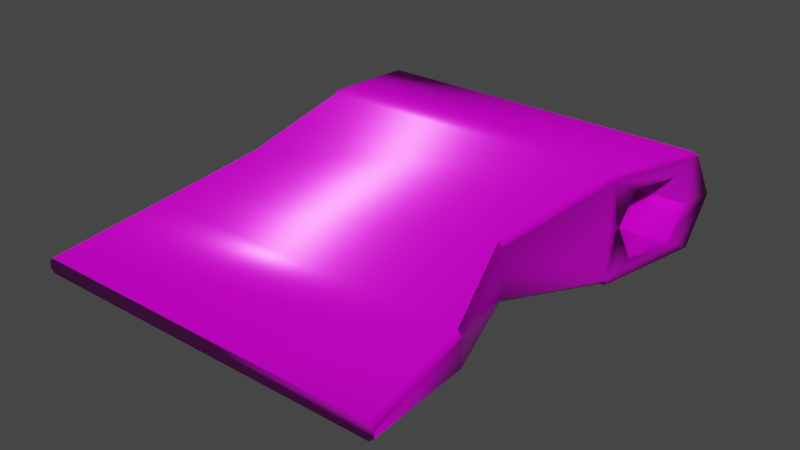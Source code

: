# Source: primerahojasegundobloque.blend  (saved by Blender 2.83.19; exported with 4.5.12 LTS)
import bpy
from mathutils import Matrix  # noqa: F401  (used for matrix-valued properties, if any)

bpy.ops.wm.read_factory_settings(use_empty=True)
scene = bpy.context.scene
scene.name = 'Scene'

# ---- collections
col_collection = bpy.data.collections.new('Collection'); scene.collection.children.link(col_collection)

# ---- images (referenced by path relative to the original .blend; pixels are not part of the script)
import os
ASSET_DIR = os.environ.get("B2B_ASSET_DIR", "")  # directory of the original .blend (textures are referenced by path, not embedded)
HERE = os.path.dirname(os.path.abspath(__file__))  # packed textures are extracted next to this script under _unpacked/

def load_image(name, relpath, width, height, colorspace="sRGB"):
    """Load a texture the original file referenced (path relative to the .blend, or extracted next to this script)."""
    p = next((c for c in (os.path.join(HERE, relpath), os.path.join(ASSET_DIR, relpath)) if relpath and os.path.exists(c)), "")
    if p:
        img = bpy.data.images.load(p, check_existing=True)
        img.name = name
    else:  # same state as the original file: an image datablock whose file is absent (Cycles renders it pink)
        img = bpy.data.images.new(name, width, height)
        img.source = "FILE"
        img.filepath = "//" + (relpath or name)
    img.colorspace_settings.name = colorspace
    return img
img_hojadehacha_defaultmaterial_height_png = load_image('hojadehacha_DefaultMaterial_Height.png', 'texturas/hojadehacha_DefaultMaterial_Height.png', 1024, 1024, 'sRGB')
img_hojadehacha_defaultmaterial_basecolor_png = load_image('hojadehacha_DefaultMaterial_BaseColor.png', 'texturas/hojadehacha_DefaultMaterial_BaseColor.png', 1024, 1024, 'sRGB')
img_hojadehacha_defaultmaterial_metallic_png = load_image('hojadehacha_DefaultMaterial_Metallic.png', 'texturas/hojadehacha_DefaultMaterial_Metallic.png', 1024, 1024, 'sRGB')
img_hojadehacha_defaultmaterial_normal_png = load_image('hojadehacha_DefaultMaterial_Normal.png', 'texturas/hojadehacha_DefaultMaterial_Normal.png', 1024, 1024, 'sRGB')
img_hojadehacha_defaultmaterial_roughness_png = load_image('hojadehacha_DefaultMaterial_Roughness.png', 'texturas/hojadehacha_DefaultMaterial_Roughness.png', 1024, 1024, 'sRGB')

# ---- materials (node trees are filled in below, after node groups)
mat_primerhojahacha = bpy.data.materials.new('primerhojahacha')
mat_primerhojahacha.use_transparent_shadow = False

# ---- material node trees
mat_primerhojahacha.use_nodes = True; mat_primerhojahacha.node_tree.nodes.clear()
_N = mat_primerhojahacha.node_tree.nodes; _L = mat_primerhojahacha.node_tree.links
n0 = _N.new('ShaderNodeBsdfPrincipled'); n0.name = 'Principled BSDF'; n0.location = (10, 300)
n0.distribution = 'GGX'
n0.subsurface_method = 'BURLEY'
n0.inputs[3].default_value = 1.45
n0.inputs[27].default_value = (0.0, 0.0, 0.0, 1.0)
n0.inputs[28].default_value = 1.0
n1 = _N.new('ShaderNodeOutputMaterial'); n1.name = 'Material Output'; n1.location = (300, 300)
n2 = _N.new('ShaderNodeTexImage'); n2.name = 'Image Texture.001'; n2.location = (-915, 513)
n2.image = img_hojadehacha_defaultmaterial_height_png
n3 = _N.new('ShaderNodeTexImage'); n3.name = 'Image Texture'; n3.location = (-451, 530)
n3.image = img_hojadehacha_defaultmaterial_basecolor_png
n4 = _N.new('ShaderNodeTexImage'); n4.name = 'Image Texture.002'; n4.location = (-618, 234)
n4.image = img_hojadehacha_defaultmaterial_metallic_png
n5 = _N.new('ShaderNodeNormalMap'); n5.name = 'Normal Map'; n5.location = (-242, -100)
n6 = _N.new('ShaderNodeTexImage'); n6.name = 'Image Texture.003'; n6.location = (-651, -131)
n6.image = img_hojadehacha_defaultmaterial_normal_png
n7 = _N.new('ShaderNodeTexImage'); n7.name = 'Image Texture.004'; n7.location = (-864, 53)
n7.image = img_hojadehacha_defaultmaterial_roughness_png
_L.new(n0.outputs[0], n1.inputs[0])
_L.new(n3.outputs[0], n0.inputs[0])
_L.new(n2.outputs[0], n0.inputs[13])
_L.new(n4.outputs[0], n0.inputs[1])
_L.new(n6.outputs[0], n5.inputs[1])
_L.new(n5.outputs[0], n0.inputs[5])
_L.new(n7.outputs[0], n0.inputs[2])
n1.is_active_output = True

# ---- world
world_world = bpy.data.worlds.new('World'); scene.world = world_world
world_world.use_nodes = True; world_world.node_tree.nodes.clear()
_N = world_world.node_tree.nodes; _L = world_world.node_tree.links
n0 = _N.new('ShaderNodeOutputWorld'); n0.name = 'World Output'; n0.location = (300, 300)
n1 = _N.new('ShaderNodeBackground'); n1.name = 'Background'; n1.location = (10, 300)
n1.inputs[0].default_value = (0.05088, 0.05088, 0.05088, 1.0)
_L.new(n1.outputs[0], n0.inputs[0])
n0.is_active_output = True
world_world.color = (0.05088, 0.05088, 0.05088)
world_world.use_sun_shadow = False
world_world.sun_shadow_jitter_overblur = 0.0

# ---- meshes
me_cube_004 = bpy.data.meshes.new('Cube.004')
me_cube_004.from_pydata([(-0.9991, 1.284, -1.051), (-0.999, 1.277, -0.502), (0.9858, 1.284, -1.051), (-0.9999, 1.439, -0.7918), (0.9983, 1.439, -0.7884), (0.9804, 1.221, -0.7761), (-0.9988, 1.221, -0.7761), (0.8832, 0.8498, -0.584), (-0.9927, 0.878, -0.5734), (0.948, 1.124, -0.5985), (-0.9967, 1.124, -0.5547), (0.8509, 0.7724, -0.7761), (-0.9907, 0.7407, -0.7948), (0.948, 1.124, -0.9753), (-0.9961, 1.124, -0.9954), (0.8832, 0.8498, -0.9737), (-0.992, 0.8496, -0.9954), (0.9841, 1.277, -1.051), (0.8467, 0.6949, -1.072), (-0.9991, 1.285, -1.05), (1.0, -1.254, -0.7611), (0.9749, -1.254, -0.7365), (0.9588, 1.277, -0.502), (0.9756, 1.241, -0.5247), (0.9851, 1.289, -0.5232), (0.6574, 1.355e-05, -0.6002), (0.6826, 1.355e-05, -0.6248), (0.8452, 0.6886, -0.4982), (0.8198, 0.6877, -0.4738), (0.9267, -0.627, -0.6929), (0.9015, -0.627, -0.6683), (0.9738, -1.254, -0.817), (1.0, -1.254, -0.7913), (0.6563, 1.366e-05, -0.9259), (0.6826, 1.365e-05, -0.9002), (0.845, 0.6878, -1.047), (0.8187, 0.6877, -1.072), (0.8467, 0.6949, -1.072), (0.9267, -0.627, -0.8458), (0.9004, -0.627, -0.8714), (-0.9762, -1.254, -0.7365), (-1.0, -1.254, -0.7605), (-0.9354, 1.366e-05, -0.6002), (-0.9593, 1.366e-05, -0.6242), (-0.9903, 0.6877, -0.4978), (-0.9665, 0.6877, -0.4738), (-0.9907, 0.7115, -0.4749), (-0.9906, 0.7088, -0.4848), (-0.9796, -0.627, -0.6923), (-0.9558, -0.627, -0.6683), (-1.0, -1.254, -0.7942), (-0.9774, -1.254, -0.817), (-0.9367, 1.355e-05, -0.9259), (-0.9593, 1.355e-05, -0.9031), (-0.9677, 0.6877, -1.072), (-0.9903, 0.6877, -1.05), (-0.9903, 0.6919, -1.05), (-0.9905, 0.7081, -1.063), (-0.9906, 0.7103, -1.072), (-0.9796, -0.627, -0.8487), (-0.9571, -0.627, -0.8714)], [], [(22, 1, 46, 45, 28), (0, 19, 3, 4, 2), (53, 43, 44, 55), (4, 3, 1, 22, 24), (38, 29, 20, 32), (52, 33, 39, 60), (8, 47, 46, 1, 10), (35, 27, 26, 34), (12, 16, 57, 56), (58, 57, 16, 14, 19, 0), (2, 4, 5, 13, 17), (18, 15, 11, 7, 27, 35, 37), (27, 7, 9, 23), (28, 45, 42, 25), (30, 49, 40, 21), (59, 48, 43, 53), (25, 42, 49, 30), (24, 23, 9, 5, 4), (12, 11, 15, 16), (16, 15, 13, 14), (14, 13, 5, 6), (6, 5, 9, 10), (10, 9, 7, 8), (8, 7, 11, 12), (34, 26, 29, 38), (17, 13, 15, 18), (0, 2, 17, 18, 37, 36, 54, 58), (10, 1, 3, 6), (19, 14, 6, 3), (56, 55, 44, 47, 8, 12), (22, 23, 24), (30, 21, 20, 29), (28, 25, 26, 27), (22, 28, 27, 23), (25, 30, 29, 26), (54, 36, 33, 52), (35, 36, 37), (39, 33, 34, 38), (33, 36, 35, 34), (31, 39, 38, 32), (31, 32, 20, 21, 40, 41, 50, 51), (44, 45, 46, 47), (49, 42, 43, 48), (42, 45, 44, 43), (40, 49, 48, 41), (60, 39, 31, 51), (54, 55, 56, 57, 58), (60, 51, 50, 59), (54, 52, 53, 55), (52, 60, 59, 53), (50, 41, 48, 59)])
me_cube_004.polygons.foreach_set('use_smooth', [1, 1, 1, 1, 1, 1, 1, 1, 1, 1, 1, 1, 1, 1, 1, 1, 1, 1, 0, 0, 0, 0, 0, 0, 1, 1, 1, 1, 1, 1, 1, 1, 1, 1, 1, 1, 1, 1, 1, 1, 1, 1, 1, 1, 1, 1, 1, 1, 1, 1, 1])
_uv = me_cube_004.uv_layers.new(name='UVMap')
_uv.uv.foreach_set('vector', [0.767, 0.5585, 0.3861, 0.561, 0.3872, 0.4375, 0.3918, 0.4323, 0.7394, 0.43, 0.4818, 1.0, 0.4817, 1.0, 0.4507, 0.9998, 0.4501, 0.561, 0.4818, 0.5641, 0.7986, 0.2768, 0.8528, 0.2739, 0.8838, 0.4235, 0.7766, 0.4293, 0.4501, 0.561, 0.4507, 0.9998, 0.3861, 0.9996, 0.3861, 0.5697, 0.3909, 0.5639, 0.9218, 0.4529, 0.9515, 0.4543, 0.9331, 0.5912, 0.9273, 0.591, 0.01075, 0.2834, 0.3207, 0.2853, 0.3675, 0.4238, 0.006105, 0.4215, 0.8709, 0.466, 0.8865, 0.4279, 0.8885, 0.4284, 0.8885, 0.5528, 0.8768, 0.5199, 0.8934, 0.1626, 1.0, 0.1674, 0.9698, 0.3174, 0.9163, 0.3149, 0.8266, 0.4382, 0.7886, 0.4642, 0.7742, 0.4339, 0.7765, 0.4302, 0.7725, 0.4344, 0.7742, 0.4339, 0.7886, 0.4642, 0.7912, 0.5244, 0.7821, 0.5603, 0.7818, 0.5602, 0.8973, 0.03158, 0.9497, 0.0, 0.9503, 0.04806, 0.9108, 0.06739, 0.8972, 0.03312, 0.8885, 0.1608, 0.9089, 0.1277, 0.9467, 0.1465, 0.9846, 0.1312, 1.0, 0.1674, 0.8934, 0.1626, 0.8885, 0.1608, 1.0, 0.1674, 0.9846, 0.1312, 0.984, 0.07084, 0.9993, 0.04589, 0.7394, 0.43, 0.3918, 0.4323, 0.3971, 0.2797, 0.7069, 0.2776, 0.7537, 0.1389, 0.3924, 0.1413, 0.3877, 0.002888, 0.7673, 0.0004058, 0.8034, 0.1387, 0.8338, 0.1371, 0.8528, 0.2739, 0.7986, 0.2768, 0.7069, 0.2776, 0.3971, 0.2797, 0.3924, 0.1413, 0.7537, 0.1389, 1.0, 0.03539, 0.9993, 0.04589, 0.984, 0.07084, 0.9503, 0.04806, 0.9497, 0.0, 0.6117, 0.5614, 0.6115, 0.9659, 0.5704, 0.9729, 0.5673, 0.561, 0.6913, 0.9871, 0.6914, 0.5753, 0.7446, 0.561, 0.7446, 0.988, 0.4818, 0.9956, 0.4868, 0.5695, 0.5242, 0.561, 0.5231, 0.9948, 0.5231, 0.9948, 0.5242, 0.561, 0.56, 0.5694, 0.5673, 0.9956, 0.6913, 0.561, 0.6913, 0.9881, 0.6378, 0.9738, 0.6437, 0.5618, 0.6378, 0.5613, 0.6378, 0.9732, 0.6115, 0.9659, 0.6117, 0.5614, 0.9163, 0.3149, 0.9698, 0.3174, 0.9515, 0.4543, 0.9218, 0.4529, 0.8972, 0.03312, 0.9108, 0.06739, 0.9089, 0.1277, 0.8885, 0.1608, 0.0, 0.0, 0.3861, 0.002391, 0.3858, 0.003931, 0.3585, 0.1311, 0.3585, 0.1311, 0.353, 0.1326, 0.005504, 0.1305, 0.00107, 0.1255, 0.8768, 0.5199, 0.8885, 0.5528, 0.8337, 0.5914, 0.8347, 0.5433, 0.7821, 0.5603, 0.7912, 0.5244, 0.8347, 0.5433, 0.8337, 0.5914, 0.7765, 0.4302, 0.7766, 0.4293, 0.8838, 0.4235, 0.8865, 0.4279, 0.8709, 0.466, 0.8266, 0.4382, 0.767, 0.5585, 0.7702, 0.5503, 0.7721, 0.5608, 0.7537, 0.1389, 0.7673, 0.0004058, 0.7721, 0.0, 0.7586, 0.1385, 0.7394, 0.43, 0.7069, 0.2776, 0.7118, 0.2772, 0.7443, 0.4298, 0.767, 0.5585, 0.7394, 0.43, 0.7443, 0.4298, 0.7702, 0.5503, 0.9746, 0.3176, 0.9563, 0.4545, 0.9515, 0.4543, 0.9698, 0.3174, 0.005504, 0.1305, 0.353, 0.1326, 0.3207, 0.2853, 0.01075, 0.2834, 0.0, 0.5682, 0.005024, 0.5625, 0.005024, 0.5687, 0.3675, 0.4238, 0.3207, 0.2853, 0.3258, 0.2857, 0.3726, 0.4242, 0.3207, 0.2853, 0.353, 0.1326, 0.3581, 0.133, 0.3258, 0.2857, 0.3811, 0.5621, 0.3675, 0.4238, 0.3726, 0.4242, 0.3861, 0.5625, 0.7602, 0.9936, 0.7553, 0.9994, 0.7494, 0.9994, 0.7446, 0.9939, 0.7446, 0.5663, 0.7493, 0.561, 0.7558, 0.561, 0.7602, 0.5659, 0.8838, 0.4235, 0.8885, 0.4232, 0.8885, 0.4284, 0.8865, 0.4279, 0.8384, 0.1368, 0.8575, 0.2736, 0.8528, 0.2739, 0.8338, 0.1371, 0.3971, 0.2797, 0.3918, 0.4323, 0.3872, 0.4319, 0.3924, 0.2793, 0.8194, 0.0, 0.8384, 0.1368, 0.8338, 0.1371, 0.8147, 0.0002831, 0.006105, 0.4215, 0.3675, 0.4238, 0.3811, 0.5621, 0.001464, 0.5597, 0.7721, 0.4295, 0.7766, 0.4293, 0.7765, 0.4302, 0.7742, 0.4339, 0.7725, 0.4344, 0.799, 0.1389, 0.8037, 0.0008468, 0.8081, 0.000637, 0.8034, 0.1387, 0.005504, 0.1305, 0.01075, 0.2834, 0.00634, 0.2837, 0.001098, 0.1308, 0.7942, 0.277, 0.799, 0.1389, 0.8034, 0.1387, 0.7986, 0.2768, 0.8081, 0.000637, 0.8147, 0.0002831, 0.8338, 0.1371, 0.8034, 0.1387])
me_cube_004.materials.append(mat_primerhojahacha)
me_cube_004.use_remesh_fix_poles = True
me_cube_004.use_remesh_preserve_attributes = False
me_cube_004.use_mirror_vertex_groups = False
me_cube_004.update()

# ---- objects
ob_cube = bpy.data.objects.new('Cube', me_cube_004)

# ---- transforms, parenting, visibility, modifiers, constraints
ob_cube.location = (0.0, 0.0, 1.021)
ob_cube.lineart.crease_threshold = 0.0

# ---- collection membership
col_collection.objects.link(ob_cube)

# ---- scene / render settings (as saved in the file)
scene.frame_start = 1; scene.frame_end = 250; scene.frame_set(1)
scene.render.engine = 'BLENDER_EEVEE_NEXT'
scene.cycles.use_denoising = False
scene.cycles.samples = 128
scene.cycles.sampling_pattern = 'TABULATED_SOBOL'
scene.cycles.use_adaptive_sampling = False
scene.cycles.use_light_tree = False
scene.view_settings.view_transform = 'Filmic'
bpy.context.view_layer.update()

# ---- added for rendering (the .blend has no active camera and no usable light): camera, sun
cam_auto = bpy.data.cameras.new('AutoCamera')
cam_auto.lens = 50.0
cam_auto.sensor_width = 36.0
cam_auto.clip_end = 1000.0
ob_auto_camera = bpy.data.objects.new('AutoCamera', cam_auto)
scene.collection.objects.link(ob_auto_camera)
ob_auto_camera.location = (3.15296, -3.69095, 2.7702)
ob_auto_camera.rotation_euler = (1.09748, -7.21219e-08, 0.694738)
scene.camera = ob_auto_camera
light_auto_sun = bpy.data.lights.new('AutoSun', 'SUN')
light_auto_sun.energy = 3.0
light_auto_sun.angle = 0.0523599
ob_auto_sun = bpy.data.objects.new('AutoSun', light_auto_sun)
scene.collection.objects.link(ob_auto_sun)
ob_auto_sun.rotation_euler = (0.872665, 0.174533, 0.523599)
bpy.context.view_layer.update()
